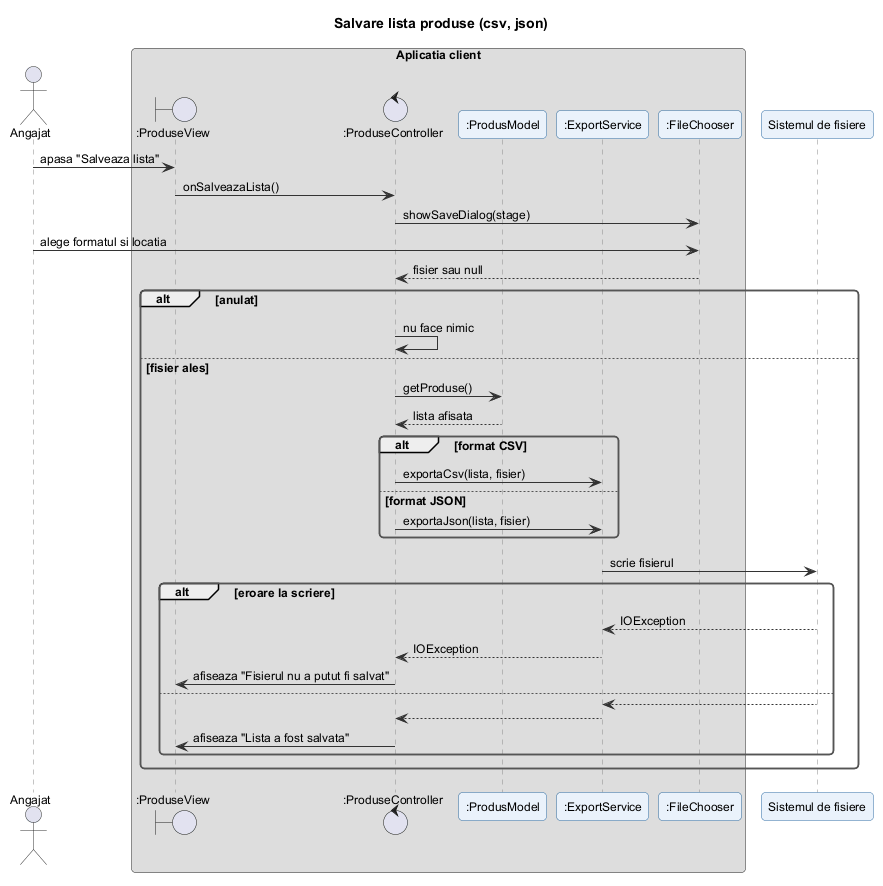

The diagram above was rendered by PlantUML. Its source (embedded in the PNG):
@startuml salvare_lista_produse
!include ../_stil.iuml
title Salvare lista produse (csv, json)

actor Angajat
box "Aplicatia client"
boundary ":ProduseView" as V
control ":ProduseController" as C
participant ":ProdusModel" as M
participant ":ExportService" as E
participant ":FileChooser" as FCH
end box
participant "Sistemul de fisiere" as FS

Angajat -> V : apasa "Salveaza lista"
V -> C : onSalveazaLista()
C -> FCH : showSaveDialog(stage)
Angajat -> FCH : alege formatul si locatia
FCH --> C : fisier sau null
alt anulat
  C -> C : nu face nimic
else fisier ales
  C -> M : getProduse()
  M --> C : lista afisata
  alt format CSV
    C -> E : exportaCsv(lista, fisier)
  else format JSON
    C -> E : exportaJson(lista, fisier)
  end
  E -> FS : scrie fisierul
  alt eroare la scriere
    FS --> E : IOException
    E --> C : IOException
    C -> V : afiseaza "Fisierul nu a putut fi salvat"
  else
    FS --> E
    E --> C
    C -> V : afiseaza "Lista a fost salvata"
  end
end
@enduml